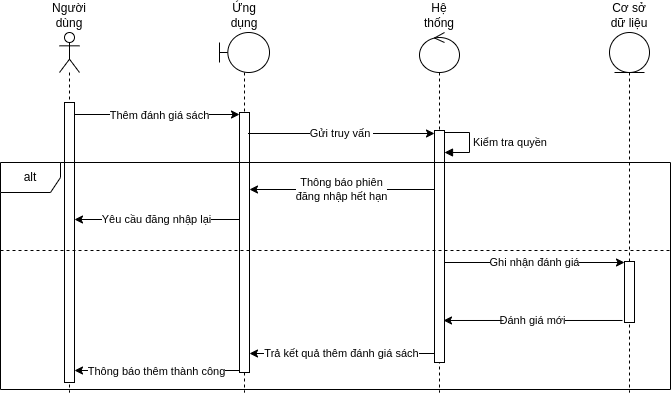

The diagram above was exported from draw.io. Its source (the exported page's mxGraphModel, read from the mxfile embedded in the PNG):
<mxGraphModel dx="1268" dy="973" grid="1" gridSize="10" guides="1" tooltips="1" connect="1" arrows="1" fold="1" page="0" pageScale="1" pageWidth="850" pageHeight="1100" math="0" shadow="0">
  <root>
    <mxCell id="4UtOT6lk-W8dCgvjw2Zc-0" />
    <mxCell id="4UtOT6lk-W8dCgvjw2Zc-1" parent="4UtOT6lk-W8dCgvjw2Zc-0" />
    <mxCell id="4UtOT6lk-W8dCgvjw2Zc-2" value="Người dùng" style="shape=umlLifeline;participant=umlActor;perimeter=lifelinePerimeter;whiteSpace=wrap;html=1;container=1;collapsible=0;recursiveResize=0;verticalAlign=bottom;spacingTop=36;outlineConnect=0;align=center;horizontal=1;labelPosition=center;verticalLabelPosition=top;" parent="4UtOT6lk-W8dCgvjw2Zc-1" vertex="1">
      <mxGeometry x="-120" y="-40" width="20" height="360" as="geometry" />
    </mxCell>
    <mxCell id="4UtOT6lk-W8dCgvjw2Zc-3" value="" style="html=1;points=[];perimeter=orthogonalPerimeter;" parent="4UtOT6lk-W8dCgvjw2Zc-2" vertex="1">
      <mxGeometry x="5" y="70" width="10" height="280" as="geometry" />
    </mxCell>
    <mxCell id="4UtOT6lk-W8dCgvjw2Zc-4" value="Ứng dụng" style="shape=umlLifeline;participant=umlBoundary;perimeter=lifelinePerimeter;whiteSpace=wrap;html=1;container=1;collapsible=0;recursiveResize=0;verticalAlign=bottom;spacingTop=36;outlineConnect=0;labelPosition=center;verticalLabelPosition=top;align=center;" parent="4UtOT6lk-W8dCgvjw2Zc-1" vertex="1">
      <mxGeometry x="40" y="-40" width="50" height="360" as="geometry" />
    </mxCell>
    <mxCell id="4UtOT6lk-W8dCgvjw2Zc-5" value="" style="html=1;points=[];perimeter=orthogonalPerimeter;" parent="4UtOT6lk-W8dCgvjw2Zc-4" vertex="1">
      <mxGeometry x="20" y="80" width="10" height="260" as="geometry" />
    </mxCell>
    <mxCell id="4UtOT6lk-W8dCgvjw2Zc-6" value="Hệ thống" style="shape=umlLifeline;participant=umlControl;perimeter=lifelinePerimeter;whiteSpace=wrap;html=1;container=1;collapsible=0;recursiveResize=0;verticalAlign=bottom;spacingTop=36;outlineConnect=0;labelPosition=center;verticalLabelPosition=top;align=center;" parent="4UtOT6lk-W8dCgvjw2Zc-1" vertex="1">
      <mxGeometry x="240" y="-40" width="40" height="360" as="geometry" />
    </mxCell>
    <mxCell id="4UtOT6lk-W8dCgvjw2Zc-7" value="" style="html=1;points=[];perimeter=orthogonalPerimeter;" parent="4UtOT6lk-W8dCgvjw2Zc-6" vertex="1">
      <mxGeometry x="15" y="98" width="10" height="232" as="geometry" />
    </mxCell>
    <mxCell id="FHT_351RwOUht29_Vf1S-11" value="Kiểm tra quyền" style="edgeStyle=orthogonalEdgeStyle;html=1;align=left;spacingLeft=2;endArrow=block;rounded=0;" edge="1" target="4UtOT6lk-W8dCgvjw2Zc-7" parent="4UtOT6lk-W8dCgvjw2Zc-6" source="4UtOT6lk-W8dCgvjw2Zc-7">
      <mxGeometry relative="1" as="geometry">
        <mxPoint x="-90" y="130" as="sourcePoint" />
        <Array as="points">
          <mxPoint x="50" y="100" />
          <mxPoint x="50" y="120" />
        </Array>
        <mxPoint x="-80" y="150" as="targetPoint" />
      </mxGeometry>
    </mxCell>
    <mxCell id="4UtOT6lk-W8dCgvjw2Zc-9" value="Cơ sở dữ liệu" style="shape=umlLifeline;participant=umlEntity;perimeter=lifelinePerimeter;whiteSpace=wrap;html=1;container=1;collapsible=0;recursiveResize=0;verticalAlign=bottom;spacingTop=36;outlineConnect=0;labelPosition=center;verticalLabelPosition=top;align=center;" parent="4UtOT6lk-W8dCgvjw2Zc-1" vertex="1">
      <mxGeometry x="430" y="-40" width="40" height="360" as="geometry" />
    </mxCell>
    <mxCell id="4UtOT6lk-W8dCgvjw2Zc-10" value="" style="html=1;points=[];perimeter=orthogonalPerimeter;" parent="4UtOT6lk-W8dCgvjw2Zc-9" vertex="1">
      <mxGeometry x="15" y="229" width="10" height="61" as="geometry" />
    </mxCell>
    <mxCell id="4UtOT6lk-W8dCgvjw2Zc-11" value="" style="endArrow=classic;html=1;rounded=0;" parent="4UtOT6lk-W8dCgvjw2Zc-1" edge="1">
      <mxGeometry width="50" height="50" relative="1" as="geometry">
        <mxPoint x="-105" y="42" as="sourcePoint" />
        <mxPoint x="60" y="42" as="targetPoint" />
        <Array as="points">
          <mxPoint x="-30" y="42" />
        </Array>
      </mxGeometry>
    </mxCell>
    <mxCell id="4UtOT6lk-W8dCgvjw2Zc-12" value="Thêm đánh giá sách" style="edgeLabel;html=1;align=center;verticalAlign=middle;resizable=0;points=[];" parent="4UtOT6lk-W8dCgvjw2Zc-11" vertex="1" connectable="0">
      <mxGeometry x="0.0181" relative="1" as="geometry">
        <mxPoint as="offset" />
      </mxGeometry>
    </mxCell>
    <mxCell id="4UtOT6lk-W8dCgvjw2Zc-13" value="Gửi truy vấn&amp;nbsp;" style="endArrow=classic;html=1;rounded=0;" parent="4UtOT6lk-W8dCgvjw2Zc-1" target="4UtOT6lk-W8dCgvjw2Zc-7" edge="1">
      <mxGeometry width="50" height="50" relative="1" as="geometry">
        <mxPoint x="68.5" y="61" as="sourcePoint" />
        <mxPoint x="259.5" y="61" as="targetPoint" />
        <Array as="points">
          <mxPoint x="145.5" y="61" />
        </Array>
      </mxGeometry>
    </mxCell>
    <mxCell id="4UtOT6lk-W8dCgvjw2Zc-14" value="Ghi nhận đánh giá" style="endArrow=classic;html=1;rounded=0;" parent="4UtOT6lk-W8dCgvjw2Zc-1" edge="1">
      <mxGeometry width="50" height="50" relative="1" as="geometry">
        <mxPoint x="265" y="190" as="sourcePoint" />
        <mxPoint x="445" y="190" as="targetPoint" />
        <Array as="points">
          <mxPoint x="362" y="190" />
        </Array>
      </mxGeometry>
    </mxCell>
    <mxCell id="4UtOT6lk-W8dCgvjw2Zc-15" value="Đánh giá mới" style="endArrow=classic;html=1;rounded=0;entryX=-0.1;entryY=0.531;entryDx=0;entryDy=0;entryPerimeter=0;" parent="4UtOT6lk-W8dCgvjw2Zc-1" edge="1">
      <mxGeometry width="50" height="50" relative="1" as="geometry">
        <mxPoint x="443" y="247.99199999999996" as="sourcePoint" />
        <mxPoint x="264" y="247.99199999999996" as="targetPoint" />
        <Array as="points" />
      </mxGeometry>
    </mxCell>
    <mxCell id="4UtOT6lk-W8dCgvjw2Zc-16" value="Trả kết quả thêm đánh giá sách" style="endArrow=classic;html=1;rounded=0;" parent="4UtOT6lk-W8dCgvjw2Zc-1" edge="1">
      <mxGeometry width="50" height="50" relative="1" as="geometry">
        <mxPoint x="255" y="281" as="sourcePoint" />
        <mxPoint x="70" y="281" as="targetPoint" />
        <Array as="points">
          <mxPoint x="150" y="281" />
        </Array>
      </mxGeometry>
    </mxCell>
    <mxCell id="4UtOT6lk-W8dCgvjw2Zc-17" value="" style="endArrow=classic;html=1;rounded=0;" parent="4UtOT6lk-W8dCgvjw2Zc-1" edge="1">
      <mxGeometry width="50" height="50" relative="1" as="geometry">
        <mxPoint x="60" y="298" as="sourcePoint" />
        <mxPoint x="-105" y="298" as="targetPoint" />
        <Array as="points">
          <mxPoint x="-40" y="298" />
        </Array>
      </mxGeometry>
    </mxCell>
    <mxCell id="4UtOT6lk-W8dCgvjw2Zc-18" value="Thông báo thêm thành công" style="edgeLabel;html=1;align=center;verticalAlign=middle;resizable=0;points=[];" parent="4UtOT6lk-W8dCgvjw2Zc-17" vertex="1" connectable="0">
      <mxGeometry x="0.0181" relative="1" as="geometry">
        <mxPoint as="offset" />
      </mxGeometry>
    </mxCell>
    <mxCell id="FHT_351RwOUht29_Vf1S-12" value="alt" style="shape=umlFrame;whiteSpace=wrap;html=1;" vertex="1" parent="4UtOT6lk-W8dCgvjw2Zc-1">
      <mxGeometry x="-179" y="90" width="670" height="227" as="geometry" />
    </mxCell>
    <mxCell id="FHT_351RwOUht29_Vf1S-13" value="" style="endArrow=none;dashed=1;html=1;rounded=0;" edge="1" parent="4UtOT6lk-W8dCgvjw2Zc-1">
      <mxGeometry width="50" height="50" relative="1" as="geometry">
        <mxPoint x="-179" y="178" as="sourcePoint" />
        <mxPoint x="491" y="178" as="targetPoint" />
      </mxGeometry>
    </mxCell>
    <mxCell id="FHT_351RwOUht29_Vf1S-14" value="Thông báo phiên&lt;br&gt;đăng nhập hết hạn" style="rounded=0;orthogonalLoop=1;jettySize=auto;html=1;" edge="1" parent="4UtOT6lk-W8dCgvjw2Zc-1">
      <mxGeometry relative="1" as="geometry">
        <mxPoint x="255" y="117" as="sourcePoint" />
        <mxPoint x="70" y="117" as="targetPoint" />
      </mxGeometry>
    </mxCell>
    <mxCell id="FHT_351RwOUht29_Vf1S-15" value="Yêu cầu đăng nhập lại" style="edgeStyle=none;rounded=0;orthogonalLoop=1;jettySize=auto;html=1;" edge="1" parent="4UtOT6lk-W8dCgvjw2Zc-1">
      <mxGeometry relative="1" as="geometry">
        <mxPoint x="60" y="147" as="sourcePoint" />
        <mxPoint x="-105" y="147" as="targetPoint" />
      </mxGeometry>
    </mxCell>
  </root>
</mxGraphModel>